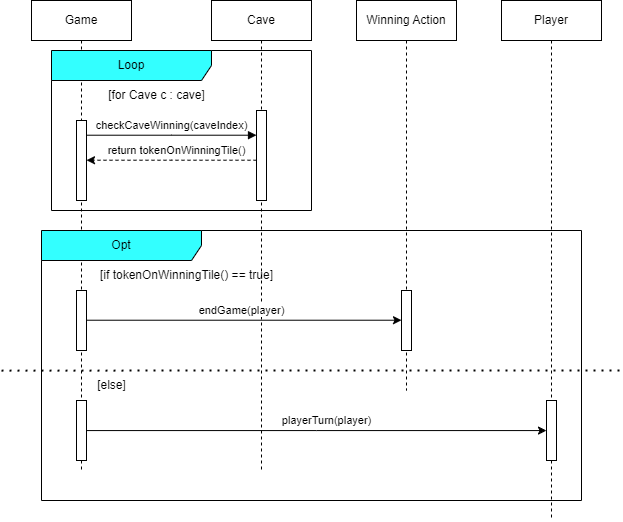

The diagram above was exported from draw.io. Its source (the exported page's mxGraphModel, read from the mxfile embedded in the PNG):
<mxGraphModel dx="989" dy="582" grid="1" gridSize="10" guides="1" tooltips="1" connect="1" arrows="1" fold="1" page="1" pageScale="1" pageWidth="850" pageHeight="1100" math="0" shadow="0">
  <root>
    <mxCell id="0" />
    <mxCell id="1" parent="0" />
    <mxCell id="TjPG5kSf0yQ4ewF-Q2M4-1" value="Game" style="shape=umlLifeline;perimeter=lifelinePerimeter;whiteSpace=wrap;html=1;container=0;dropTarget=0;collapsible=0;recursiveResize=0;outlineConnect=0;portConstraint=eastwest;newEdgeStyle={&quot;edgeStyle&quot;:&quot;elbowEdgeStyle&quot;,&quot;elbow&quot;:&quot;vertical&quot;,&quot;curved&quot;:0,&quot;rounded&quot;:0};" vertex="1" parent="1">
      <mxGeometry x="50" y="50" width="100" height="470" as="geometry" />
    </mxCell>
    <mxCell id="TjPG5kSf0yQ4ewF-Q2M4-31" value="" style="html=1;points=[];perimeter=orthogonalPerimeter;outlineConnect=0;targetShapes=umlLifeline;portConstraint=eastwest;newEdgeStyle={&quot;edgeStyle&quot;:&quot;elbowEdgeStyle&quot;,&quot;elbow&quot;:&quot;vertical&quot;,&quot;curved&quot;:0,&quot;rounded&quot;:0};" vertex="1" parent="TjPG5kSf0yQ4ewF-Q2M4-1">
      <mxGeometry x="45" y="290" width="10" height="60" as="geometry" />
    </mxCell>
    <mxCell id="TjPG5kSf0yQ4ewF-Q2M4-39" value="" style="html=1;points=[];perimeter=orthogonalPerimeter;outlineConnect=0;targetShapes=umlLifeline;portConstraint=eastwest;newEdgeStyle={&quot;edgeStyle&quot;:&quot;elbowEdgeStyle&quot;,&quot;elbow&quot;:&quot;vertical&quot;,&quot;curved&quot;:0,&quot;rounded&quot;:0};" vertex="1" parent="TjPG5kSf0yQ4ewF-Q2M4-1">
      <mxGeometry x="45" y="400" width="10" height="60" as="geometry" />
    </mxCell>
    <mxCell id="TjPG5kSf0yQ4ewF-Q2M4-3" value="Cave" style="shape=umlLifeline;perimeter=lifelinePerimeter;whiteSpace=wrap;html=1;container=0;dropTarget=0;collapsible=0;recursiveResize=0;outlineConnect=0;portConstraint=eastwest;newEdgeStyle={&quot;edgeStyle&quot;:&quot;elbowEdgeStyle&quot;,&quot;elbow&quot;:&quot;vertical&quot;,&quot;curved&quot;:0,&quot;rounded&quot;:0};" vertex="1" parent="1">
      <mxGeometry x="230" y="50" width="100" height="470" as="geometry" />
    </mxCell>
    <mxCell id="TjPG5kSf0yQ4ewF-Q2M4-6" value="Winning Action" style="shape=umlLifeline;perimeter=lifelinePerimeter;whiteSpace=wrap;html=1;container=0;dropTarget=0;collapsible=0;recursiveResize=0;outlineConnect=0;portConstraint=eastwest;newEdgeStyle={&quot;edgeStyle&quot;:&quot;elbowEdgeStyle&quot;,&quot;elbow&quot;:&quot;vertical&quot;,&quot;curved&quot;:0,&quot;rounded&quot;:0};" vertex="1" parent="1">
      <mxGeometry x="375" y="50" width="100" height="390" as="geometry" />
    </mxCell>
    <mxCell id="TjPG5kSf0yQ4ewF-Q2M4-13" value="Opt" style="shape=umlFrame;whiteSpace=wrap;html=1;pointerEvents=0;recursiveResize=0;container=1;collapsible=0;width=160;fillColor=#33FFFF;" vertex="1" parent="1">
      <mxGeometry x="60" y="280" width="540" height="270" as="geometry" />
    </mxCell>
    <mxCell id="TjPG5kSf0yQ4ewF-Q2M4-14" value="[if tokenOnWinningTile() == true]" style="text;html=1;align=center;verticalAlign=middle;resizable=0;points=[];autosize=1;strokeColor=none;fillColor=none;" vertex="1" parent="TjPG5kSf0yQ4ewF-Q2M4-13">
      <mxGeometry x="45" y="30" width="200" height="30" as="geometry" />
    </mxCell>
    <mxCell id="TjPG5kSf0yQ4ewF-Q2M4-7" value="" style="html=1;points=[];perimeter=orthogonalPerimeter;outlineConnect=0;targetShapes=umlLifeline;portConstraint=eastwest;newEdgeStyle={&quot;edgeStyle&quot;:&quot;elbowEdgeStyle&quot;,&quot;elbow&quot;:&quot;vertical&quot;,&quot;curved&quot;:0,&quot;rounded&quot;:0};" vertex="1" parent="TjPG5kSf0yQ4ewF-Q2M4-13">
      <mxGeometry x="360" y="60" width="10" height="60" as="geometry" />
    </mxCell>
    <mxCell id="TjPG5kSf0yQ4ewF-Q2M4-35" value="" style="endArrow=none;dashed=1;html=1;dashPattern=1 3;strokeWidth=2;rounded=0;exitX=0.004;exitY=0.864;exitDx=0;exitDy=0;exitPerimeter=0;" edge="1" parent="TjPG5kSf0yQ4ewF-Q2M4-13">
      <mxGeometry width="50" height="50" relative="1" as="geometry">
        <mxPoint x="-39.99999999999998" y="140.07999999999993" as="sourcePoint" />
        <mxPoint x="580" y="140" as="targetPoint" />
      </mxGeometry>
    </mxCell>
    <mxCell id="TjPG5kSf0yQ4ewF-Q2M4-37" value="[else]" style="text;html=1;align=center;verticalAlign=middle;resizable=0;points=[];autosize=1;strokeColor=none;fillColor=none;" vertex="1" parent="TjPG5kSf0yQ4ewF-Q2M4-13">
      <mxGeometry x="45" y="140" width="50" height="30" as="geometry" />
    </mxCell>
    <mxCell id="TjPG5kSf0yQ4ewF-Q2M4-25" value="Loop" style="shape=umlFrame;whiteSpace=wrap;html=1;pointerEvents=0;recursiveResize=0;container=1;collapsible=0;width=160;fillColor=#33FFFF;" vertex="1" parent="1">
      <mxGeometry x="70" y="100" width="260" height="160" as="geometry" />
    </mxCell>
    <mxCell id="TjPG5kSf0yQ4ewF-Q2M4-26" value="[for Cave c : cave]" style="text;html=1;align=center;verticalAlign=middle;resizable=0;points=[];autosize=1;strokeColor=none;fillColor=none;" vertex="1" parent="TjPG5kSf0yQ4ewF-Q2M4-25">
      <mxGeometry x="45" y="30" width="120" height="30" as="geometry" />
    </mxCell>
    <mxCell id="TjPG5kSf0yQ4ewF-Q2M4-5" value="" style="html=1;verticalAlign=bottom;endArrow=block;edgeStyle=elbowEdgeStyle;elbow=vertical;curved=0;rounded=0;" edge="1" parent="TjPG5kSf0yQ4ewF-Q2M4-25">
      <mxGeometry relative="1" as="geometry">
        <mxPoint x="35" y="84.71000000000001" as="sourcePoint" />
        <Array as="points">
          <mxPoint x="120" y="84.71000000000001" />
        </Array>
        <mxPoint x="205" y="84.71000000000001" as="targetPoint" />
      </mxGeometry>
    </mxCell>
    <mxCell id="TjPG5kSf0yQ4ewF-Q2M4-24" value="checkCaveWinning(caveIndex)" style="edgeLabel;html=1;align=center;verticalAlign=middle;resizable=0;points=[];" vertex="1" connectable="0" parent="TjPG5kSf0yQ4ewF-Q2M4-5">
      <mxGeometry x="0.0824" y="-1" relative="1" as="geometry">
        <mxPoint x="-7" y="-11" as="offset" />
      </mxGeometry>
    </mxCell>
    <mxCell id="TjPG5kSf0yQ4ewF-Q2M4-2" value="" style="html=1;points=[];perimeter=orthogonalPerimeter;outlineConnect=0;targetShapes=umlLifeline;portConstraint=eastwest;newEdgeStyle={&quot;edgeStyle&quot;:&quot;elbowEdgeStyle&quot;,&quot;elbow&quot;:&quot;vertical&quot;,&quot;curved&quot;:0,&quot;rounded&quot;:0};" vertex="1" parent="TjPG5kSf0yQ4ewF-Q2M4-25">
      <mxGeometry x="25" y="70" width="10" height="80" as="geometry" />
    </mxCell>
    <mxCell id="TjPG5kSf0yQ4ewF-Q2M4-29" style="edgeStyle=elbowEdgeStyle;rounded=0;orthogonalLoop=1;jettySize=auto;html=1;elbow=vertical;curved=0;dashed=1;" edge="1" parent="TjPG5kSf0yQ4ewF-Q2M4-25" source="TjPG5kSf0yQ4ewF-Q2M4-4" target="TjPG5kSf0yQ4ewF-Q2M4-2">
      <mxGeometry relative="1" as="geometry" />
    </mxCell>
    <mxCell id="TjPG5kSf0yQ4ewF-Q2M4-30" value="return tokenOnWinningTile()" style="edgeLabel;html=1;align=center;verticalAlign=middle;resizable=0;points=[];" vertex="1" connectable="0" parent="TjPG5kSf0yQ4ewF-Q2M4-29">
      <mxGeometry x="-0.1227" y="-1" relative="1" as="geometry">
        <mxPoint x="-6" y="-9" as="offset" />
      </mxGeometry>
    </mxCell>
    <mxCell id="TjPG5kSf0yQ4ewF-Q2M4-4" value="" style="html=1;points=[];perimeter=orthogonalPerimeter;outlineConnect=0;targetShapes=umlLifeline;portConstraint=eastwest;newEdgeStyle={&quot;edgeStyle&quot;:&quot;elbowEdgeStyle&quot;,&quot;elbow&quot;:&quot;vertical&quot;,&quot;curved&quot;:0,&quot;rounded&quot;:0};" vertex="1" parent="TjPG5kSf0yQ4ewF-Q2M4-25">
      <mxGeometry x="205" y="60" width="10" height="90" as="geometry" />
    </mxCell>
    <mxCell id="TjPG5kSf0yQ4ewF-Q2M4-33" style="edgeStyle=elbowEdgeStyle;rounded=0;orthogonalLoop=1;jettySize=auto;html=1;elbow=vertical;curved=0;" edge="1" parent="1" source="TjPG5kSf0yQ4ewF-Q2M4-31" target="TjPG5kSf0yQ4ewF-Q2M4-7">
      <mxGeometry relative="1" as="geometry" />
    </mxCell>
    <mxCell id="TjPG5kSf0yQ4ewF-Q2M4-34" value="endGame(player)" style="edgeLabel;html=1;align=center;verticalAlign=middle;resizable=0;points=[];" vertex="1" connectable="0" parent="TjPG5kSf0yQ4ewF-Q2M4-33">
      <mxGeometry x="-0.1764" y="1" relative="1" as="geometry">
        <mxPoint x="25" y="-9" as="offset" />
      </mxGeometry>
    </mxCell>
    <mxCell id="TjPG5kSf0yQ4ewF-Q2M4-38" value="Player" style="shape=umlLifeline;perimeter=lifelinePerimeter;whiteSpace=wrap;html=1;container=0;dropTarget=0;collapsible=0;recursiveResize=0;outlineConnect=0;portConstraint=eastwest;newEdgeStyle={&quot;edgeStyle&quot;:&quot;elbowEdgeStyle&quot;,&quot;elbow&quot;:&quot;vertical&quot;,&quot;curved&quot;:0,&quot;rounded&quot;:0};" vertex="1" parent="1">
      <mxGeometry x="520" y="50" width="100" height="520" as="geometry" />
    </mxCell>
    <mxCell id="TjPG5kSf0yQ4ewF-Q2M4-41" value="" style="html=1;points=[];perimeter=orthogonalPerimeter;outlineConnect=0;targetShapes=umlLifeline;portConstraint=eastwest;newEdgeStyle={&quot;edgeStyle&quot;:&quot;elbowEdgeStyle&quot;,&quot;elbow&quot;:&quot;vertical&quot;,&quot;curved&quot;:0,&quot;rounded&quot;:0};" vertex="1" parent="TjPG5kSf0yQ4ewF-Q2M4-38">
      <mxGeometry x="45" y="400" width="10" height="60" as="geometry" />
    </mxCell>
    <mxCell id="TjPG5kSf0yQ4ewF-Q2M4-40" style="edgeStyle=elbowEdgeStyle;rounded=0;orthogonalLoop=1;jettySize=auto;html=1;elbow=vertical;curved=0;" edge="1" parent="1" source="TjPG5kSf0yQ4ewF-Q2M4-39" target="TjPG5kSf0yQ4ewF-Q2M4-41">
      <mxGeometry relative="1" as="geometry">
        <mxPoint x="560" y="480" as="targetPoint" />
      </mxGeometry>
    </mxCell>
    <mxCell id="TjPG5kSf0yQ4ewF-Q2M4-42" value="playerTurn(player)" style="edgeLabel;html=1;align=center;verticalAlign=middle;resizable=0;points=[];" vertex="1" connectable="0" parent="TjPG5kSf0yQ4ewF-Q2M4-40">
      <mxGeometry x="0.0435" y="1" relative="1" as="geometry">
        <mxPoint y="-9" as="offset" />
      </mxGeometry>
    </mxCell>
  </root>
</mxGraphModel>